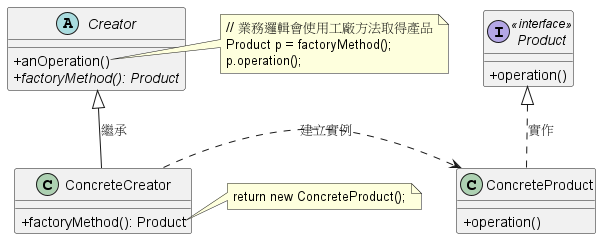

The diagram above was rendered by PlantUML. Its source (embedded in the PNG):
@startuml
skinparam classAttributeIconSize 0

' 產品介面
interface Product <<interface>> {
  + operation()
}

' 具體產品
class ConcreteProduct {
  + operation()
}

' 建立者抽象類別
abstract class Creator {
  + anOperation()
  {abstract} + factoryMethod(): Product
}

' 具體建立者
class ConcreteCreator {
  + factoryMethod(): Product
}

' 關係
ConcreteProduct .up.|> Product : 實作
ConcreteCreator -up-|> Creator : 繼承
ConcreteCreator .right.> ConcreteProduct : " 建立實例"

note right of Creator::anOperation
  // 業務邏輯會使用工廠方法取得產品
  Product p = factoryMethod();
  p.operation();
end note

note right of ConcreteCreator::factoryMethod
  return new ConcreteProduct();
end note

@enduml